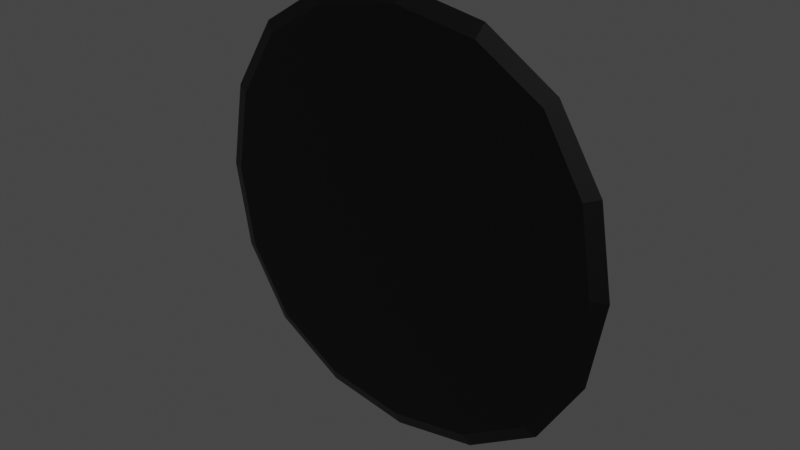 # Source: target.blend  (saved by Blender 3.0.42; exported with 4.5.12 LTS)
import bpy
from mathutils import Matrix  # noqa: F401  (used for matrix-valued properties, if any)

bpy.ops.wm.read_factory_settings(use_empty=True)
scene = bpy.context.scene
scene.name = 'Scene'

# ---- collections
col_collection = bpy.data.collections.new('Collection'); scene.collection.children.link(col_collection)

# ---- images (referenced by path relative to the original .blend; pixels are not part of the script)
import os
ASSET_DIR = os.environ.get("B2B_ASSET_DIR", "")  # directory of the original .blend (textures are referenced by path, not embedded)
HERE = os.path.dirname(os.path.abspath(__file__))  # packed textures are extracted next to this script under _unpacked/

def load_image(name, relpath, width, height, colorspace="sRGB"):
    """Load a texture the original file referenced (path relative to the .blend, or extracted next to this script)."""
    p = next((c for c in (os.path.join(HERE, relpath), os.path.join(ASSET_DIR, relpath)) if relpath and os.path.exists(c)), "")
    if p:
        img = bpy.data.images.load(p, check_existing=True)
        img.name = name
    else:  # same state as the original file: an image datablock whose file is absent (Cycles renders it pink)
        img = bpy.data.images.new(name, width, height)
        img.source = "FILE"
        img.filepath = "//" + (relpath or name)
    img.colorspace_settings.name = colorspace
    return img
img_targettexture_001 = load_image('targettexture.001', '_unpacked/targettexture.7730356f.png', 1024, 1024, 'sRGB')

# ---- materials (node trees are filled in below, after node groups)
mat_material = bpy.data.materials.new('Material')
mat_material.alpha_threshold = 0.0
mat_material.use_transparent_shadow = False
mat_material.line_color = (0.0, 0.0, 0.0, 1.0)

# ---- material node trees
mat_material.use_nodes = True; mat_material.node_tree.nodes.clear()
_N = mat_material.node_tree.nodes; _L = mat_material.node_tree.links
n0 = _N.new('ShaderNodeOutputMaterial'); n0.name = 'Material Output'; n0.location = (300, 300)
n1 = _N.new('ShaderNodeBsdfPrincipled'); n1.name = 'Principled BSDF'; n1.location = (10, 300)
n1.distribution = 'GGX'
n1.subsurface_method = 'RANDOM_WALK_SKIN'
n1.inputs[2].default_value = 0.4
n1.inputs[3].default_value = 1.45
n1.inputs[27].default_value = (0.0, 0.0, 0.0, 1.0)
n1.inputs[28].default_value = 1.0
n2 = _N.new('ShaderNodeTexImage'); n2.name = 'Image Texture'; n2.location = (-280, 275)
n2.image = img_targettexture_001
_L.new(n1.outputs[0], n0.inputs[0])
_L.new(n2.outputs[0], n1.inputs[0])
n0.is_active_output = True

# ---- world
world_world = bpy.data.worlds.new('World'); scene.world = world_world
world_world.use_nodes = True; world_world.node_tree.nodes.clear()
_N = world_world.node_tree.nodes; _L = world_world.node_tree.links
n0 = _N.new('ShaderNodeOutputWorld'); n0.name = 'World Output'; n0.location = (300, 300)
n1 = _N.new('ShaderNodeBackground'); n1.name = 'Background'; n1.location = (10, 300)
n1.inputs[0].default_value = (0.05088, 0.05088, 0.05088, 1.0)
_L.new(n1.outputs[0], n0.inputs[0])
n0.is_active_output = True
world_world.color = (0.05088, 0.05088, 0.05088)
world_world.use_sun_shadow = False
world_world.sun_shadow_jitter_overblur = 0.0

# ---- meshes
me_cube = bpy.data.meshes.new('Cube')
me_cube.from_pydata([(-0.5729, 0.2966, -0.5729), (-0.6096, 1.583e-08, -0.6096), (-0.5729, -0.2966, -0.5729), (0.5729, 0.2966, 0.5729), (0.6096, -1.863e-09, 0.6096), (0.5729, -0.2966, 0.5729), (-0.5729, -0.2966, 0.5729), (-0.6096, 6.519e-09, 0.6096), (-0.5729, 0.2966, 0.5729), (0.5729, -0.2966, -0.5729), (0.6096, -1.863e-09, -0.6096), (0.5729, 0.2966, -0.5729), (0.3162, 0.3162, 0.729), (5.588e-09, 0.3331, 0.7818), (-0.3162, 0.3162, 0.729), (0.3331, -6.519e-09, 0.7818), (-6.519e-09, 8.382e-09, 0.8395), (-0.3331, 5.588e-09, 0.7818), (0.3162, -0.3162, 0.729), (-1.118e-08, -0.3331, 0.7818), (-0.3162, -0.3162, 0.729), (-0.729, -0.3162, -0.3162), (-0.7818, -0.3331, -9.313e-09), (-0.729, -0.3162, 0.3162), (-0.7818, 2.515e-08, -0.3331), (-0.8395, 1.024e-08, 5.588e-09), (-0.7818, -1.863e-09, 0.3331), (-0.729, 0.3162, -0.3162), (-0.7818, 0.3331, 1.118e-08), (-0.729, 0.3162, 0.3162), (-0.3162, 0.3162, -0.729), (-7.451e-09, 0.3331, -0.7818), (0.3162, 0.3162, -0.729), (-0.3331, -1.397e-08, -0.7818), (0.0, -5.588e-09, -0.8395), (0.3331, 5.588e-09, -0.7818), (-0.3162, -0.3162, -0.729), (1.49e-08, -0.3331, -0.7818), (0.3162, -0.3162, -0.729), (0.729, 0.3162, -0.3162), (0.7818, 0.3331, -7.451e-09), (0.729, 0.3162, 0.3162), (0.7818, -1.397e-08, -0.3331), (0.8395, 9.313e-09, 0.0), (0.7818, 9.313e-09, 0.3331), (0.729, -0.3162, -0.3162), (0.7818, -0.3331, 1.49e-08), (0.729, -0.3162, 0.3162)], [], [(12, 13, 16, 15), (13, 14, 17, 16), (15, 16, 19, 18), (16, 17, 20, 19), (30, 0, 27, 28, 29, 8, 14, 13, 12, 3, 41, 40, 39, 11, 32, 31), (14, 8, 7, 17), (17, 7, 6, 20), (4, 15, 18, 5), (3, 12, 15, 4), (21, 22, 25, 24), (22, 23, 26, 25), (24, 25, 28, 27), (25, 26, 29, 28), (23, 6, 7, 26), (26, 7, 8, 29), (1, 24, 27, 0), (2, 21, 24, 1), (30, 31, 34, 33), (31, 32, 35, 34), (33, 34, 37, 36), (34, 35, 38, 37), (32, 11, 10, 35), (35, 10, 9, 38), (2, 36, 37, 38, 9, 45, 46, 47, 5, 18, 19, 20, 6, 23, 22, 21), (1, 33, 36, 2), (0, 30, 33, 1), (39, 40, 43, 42), (40, 41, 44, 43), (42, 43, 46, 45), (43, 44, 47, 46), (41, 3, 4, 44), (44, 4, 5, 47), (10, 42, 45, 9), (11, 39, 42, 10)])
_uv = me_cube.uv_layers.new(name='UVMap')
_uv.uv.foreach_set('vector', [0.9283, 0.1986, 0.9319, 0.2938, 0.8237, 0.3019, 0.8257, 0.2014, 0.9319, 0.2938, 0.9249, 0.37, 0.8222, 0.382, 0.8237, 0.3019, 0.8257, 0.2014, 0.8237, 0.3019, 0.716, 0.2895, 0.7233, 0.1946, 0.8237, 0.3019, 0.8222, 0.382, 0.72, 0.3659, 0.716, 0.2895, 0.1879, 0.5, 0.09742, 0.4638, 0.03379, 0.3901, 0.0, 0.2918, 0.0, 0.1879, 0.03618, 0.09742, 0.1099, 0.03379, 0.2082, 0.0, 0.3121, 0.0, 0.4026, 0.03618, 0.4662, 0.1099, 0.5, 0.2082, 0.5, 0.3121, 0.4638, 0.4026, 0.3901, 0.4662, 0.2918, 0.5, 0.716, 0.01331, 0.7079, 0.1011, 0.6118, 0.09583, 0.6137, 0.0, 0.6137, 0.0, 0.6118, 0.09583, 0.5156, 0.09736, 0.511, 0.009289, 0.8278, 0.09583, 0.8257, 0.2014, 0.7233, 0.1946, 0.7316, 0.09736, 0.9239, 0.1011, 0.9283, 0.1986, 0.8257, 0.2014, 0.8278, 0.09583, 0.504, 0.3659, 0.5, 0.2895, 0.6078, 0.3019, 0.6062, 0.382, 0.5, 0.2895, 0.5074, 0.1946, 0.6098, 0.2014, 0.6078, 0.3019, 0.6062, 0.382, 0.6078, 0.3019, 0.716, 0.2938, 0.709, 0.37, 0.6078, 0.3019, 0.6098, 0.2014, 0.7123, 0.1986, 0.716, 0.2938, 0.5074, 0.1946, 0.5156, 0.09736, 0.6118, 0.09583, 0.6098, 0.2014, 0.6098, 0.2014, 0.6118, 0.09583, 0.7079, 0.1011, 0.7123, 0.1986, 0.8278, 0.4778, 0.8297, 0.382, 0.9319, 0.3953, 0.9239, 0.4831, 0.7316, 0.4793, 0.727, 0.3912, 0.8297, 0.382, 0.8278, 0.4778, 0.9283, 0.5806, 0.9319, 0.6757, 0.8237, 0.6839, 0.8257, 0.5833, 0.9319, 0.6757, 0.9249, 0.7519, 0.8222, 0.7639, 0.8237, 0.6839, 0.8257, 0.5833, 0.8237, 0.6839, 0.716, 0.6715, 0.7233, 0.5765, 0.8237, 0.6839, 0.8222, 0.7639, 0.72, 0.7479, 0.716, 0.6715, 0.716, 0.3953, 0.7079, 0.4831, 0.6118, 0.4778, 0.6137, 0.382, 0.6137, 0.382, 0.6118, 0.4778, 0.5156, 0.4793, 0.511, 0.3912, 0.03618, 0.9026, 0.0, 0.8121, 0.0, 0.7082, 0.03379, 0.6099, 0.09742, 0.5362, 0.1879, 0.5, 0.2918, 0.5, 0.3901, 0.5338, 0.4638, 0.5974, 0.5, 0.6879, 0.5, 0.7918, 0.4662, 0.8901, 0.4026, 0.9638, 0.3121, 1.0, 0.2082, 1.0, 0.1099, 0.9662, 0.8278, 0.4778, 0.8257, 0.5833, 0.7233, 0.5765, 0.7316, 0.4793, 0.9239, 0.4831, 0.9283, 0.5806, 0.8257, 0.5833, 0.8278, 0.4778, 0.7123, 0.5806, 0.716, 0.6757, 0.6078, 0.6839, 0.6098, 0.5833, 0.716, 0.6757, 0.709, 0.7519, 0.6062, 0.7639, 0.6078, 0.6839, 0.6098, 0.5833, 0.6078, 0.6839, 0.5, 0.6715, 0.5074, 0.5765, 0.6078, 0.6839, 0.6062, 0.7639, 0.504, 0.7479, 0.5, 0.6715, 0.9319, 0.01331, 0.9239, 0.1011, 0.8278, 0.09583, 0.8297, 0.0, 0.8297, 0.0, 0.8278, 0.09583, 0.7316, 0.09736, 0.727, 0.009289, 0.6118, 0.4778, 0.6098, 0.5833, 0.5074, 0.5765, 0.5156, 0.4793, 0.7079, 0.4831, 0.7123, 0.5806, 0.6098, 0.5833, 0.6118, 0.4778])
me_cube.materials.append(mat_material)
me_cube.use_remesh_preserve_volume = False
me_cube.use_remesh_preserve_attributes = False
me_cube.use_mirror_vertex_groups = False
me_cube.update()

# ---- objects
ob_cube = bpy.data.objects.new('Cube', me_cube)

# ---- transforms, parenting, visibility, modifiers, constraints
ob_cube.location = (0.0, 0.0, 0.0)
ob_cube.scale = (1.0, 0.07873, 1.018)
ob_cube.lock_rotations_4d = False
ob_cube.empty_display_type = 'ARROWS'
ob_cube.lineart.crease_threshold = 0.0

# ---- collection membership
col_collection.objects.link(ob_cube)

# ---- scene / render settings (as saved in the file)
scene.frame_start = 1; scene.frame_end = 250; scene.frame_set(1)
scene.render.engine = 'BLENDER_EEVEE_NEXT'
scene.cycles.sampling_pattern = 'TABULATED_SOBOL'
scene.cycles.use_light_tree = False
scene.view_settings.view_transform = 'Filmic'
bpy.context.view_layer.update()

# ---- added for rendering (the .blend has no active camera and no usable light): camera, sun
cam_auto = bpy.data.cameras.new('AutoCamera')
cam_auto.lens = 50.0
cam_auto.sensor_width = 36.0
cam_auto.clip_end = 1000.0
ob_auto_camera = bpy.data.objects.new('AutoCamera', cam_auto)
scene.collection.objects.link(ob_auto_camera)
ob_auto_camera.location = (2.21716, -2.66059, 1.77373)
ob_auto_camera.rotation_euler = (1.09748, -7.21219e-08, 0.694738)
scene.camera = ob_auto_camera
light_auto_sun = bpy.data.lights.new('AutoSun', 'SUN')
light_auto_sun.energy = 3.0
light_auto_sun.angle = 0.0523599
ob_auto_sun = bpy.data.objects.new('AutoSun', light_auto_sun)
scene.collection.objects.link(ob_auto_sun)
ob_auto_sun.rotation_euler = (0.872665, 0.174533, 0.523599)
bpy.context.view_layer.update()
